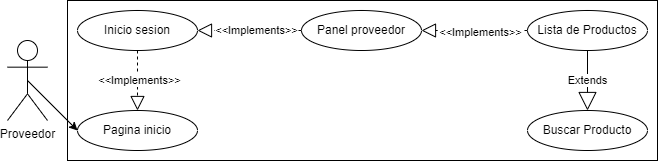

The diagram above was exported from draw.io. Its source (the exported page's mxGraphModel, read from the mxfile embedded in the PNG):
<mxGraphModel dx="1009" dy="586" grid="1" gridSize="10" guides="1" tooltips="1" connect="1" arrows="1" fold="1" page="1" pageScale="1" pageWidth="827" pageHeight="1169" math="0" shadow="0">
  <root>
    <mxCell id="0" />
    <mxCell id="1" parent="0" />
    <mxCell id="ekeSuj7FwNT8xSzvTDq4-1" value="" style="rounded=0;whiteSpace=wrap;html=1;" vertex="1" parent="1">
      <mxGeometry x="80" y="40" width="590" height="160" as="geometry" />
    </mxCell>
    <mxCell id="ekeSuj7FwNT8xSzvTDq4-2" value="Inicio sesion" style="ellipse;whiteSpace=wrap;html=1;" vertex="1" parent="1">
      <mxGeometry x="90" y="50" width="120" height="40" as="geometry" />
    </mxCell>
    <mxCell id="ekeSuj7FwNT8xSzvTDq4-3" value="Pagina inicio" style="ellipse;whiteSpace=wrap;html=1;" vertex="1" parent="1">
      <mxGeometry x="90" y="150" width="120" height="40" as="geometry" />
    </mxCell>
    <mxCell id="ekeSuj7FwNT8xSzvTDq4-4" value="" style="endArrow=block;dashed=1;endFill=0;endSize=12;html=1;rounded=0;entryX=0.5;entryY=0;entryDx=0;entryDy=0;exitX=0.5;exitY=1;exitDx=0;exitDy=0;" edge="1" parent="1" source="ekeSuj7FwNT8xSzvTDq4-2" target="ekeSuj7FwNT8xSzvTDq4-3">
      <mxGeometry width="160" relative="1" as="geometry">
        <mxPoint x="370" y="-20" as="sourcePoint" />
        <mxPoint x="220" y="-19" as="targetPoint" />
        <Array as="points" />
      </mxGeometry>
    </mxCell>
    <mxCell id="ekeSuj7FwNT8xSzvTDq4-5" value="&amp;lt;&amp;lt;Implements&amp;gt;&amp;gt;" style="edgeLabel;html=1;align=center;verticalAlign=middle;resizable=0;points=[];" connectable="0" vertex="1" parent="ekeSuj7FwNT8xSzvTDq4-4">
      <mxGeometry x="0.0545" y="1" relative="1" as="geometry">
        <mxPoint y="-3" as="offset" />
      </mxGeometry>
    </mxCell>
    <mxCell id="ekeSuj7FwNT8xSzvTDq4-6" value="" style="endArrow=classic;html=1;rounded=0;entryX=0;entryY=0.5;entryDx=0;entryDy=0;exitX=0.5;exitY=0.5;exitDx=0;exitDy=0;exitPerimeter=0;" edge="1" parent="1" source="ekeSuj7FwNT8xSzvTDq4-7" target="ekeSuj7FwNT8xSzvTDq4-3">
      <mxGeometry width="50" height="50" relative="1" as="geometry">
        <mxPoint x="90" y="120" as="sourcePoint" />
        <mxPoint x="360" y="170" as="targetPoint" />
      </mxGeometry>
    </mxCell>
    <mxCell id="ekeSuj7FwNT8xSzvTDq4-7" value="Proveedor" style="shape=umlActor;verticalLabelPosition=bottom;verticalAlign=top;html=1;outlineConnect=0;" vertex="1" parent="1">
      <mxGeometry x="20" y="80" width="40" height="80" as="geometry" />
    </mxCell>
    <mxCell id="ekeSuj7FwNT8xSzvTDq4-8" value="Panel proveedor" style="ellipse;whiteSpace=wrap;html=1;" vertex="1" parent="1">
      <mxGeometry x="314" y="50" width="120" height="40" as="geometry" />
    </mxCell>
    <mxCell id="ekeSuj7FwNT8xSzvTDq4-9" value="Lista de Productos" style="ellipse;whiteSpace=wrap;html=1;" vertex="1" parent="1">
      <mxGeometry x="540" y="50" width="120" height="40" as="geometry" />
    </mxCell>
    <mxCell id="ekeSuj7FwNT8xSzvTDq4-10" value="" style="endArrow=block;dashed=1;endFill=0;endSize=12;html=1;rounded=0;entryX=1;entryY=0.5;entryDx=0;entryDy=0;exitX=0;exitY=0.5;exitDx=0;exitDy=0;" edge="1" parent="1" source="ekeSuj7FwNT8xSzvTDq4-9" target="ekeSuj7FwNT8xSzvTDq4-8">
      <mxGeometry width="160" relative="1" as="geometry">
        <mxPoint x="610" y="790" as="sourcePoint" />
        <mxPoint x="580" y="650" as="targetPoint" />
        <Array as="points" />
      </mxGeometry>
    </mxCell>
    <mxCell id="ekeSuj7FwNT8xSzvTDq4-11" value="&amp;lt;&amp;lt;Implements&amp;gt;&amp;gt;" style="edgeLabel;html=1;align=center;verticalAlign=middle;resizable=0;points=[];" connectable="0" vertex="1" parent="ekeSuj7FwNT8xSzvTDq4-10">
      <mxGeometry x="0.0545" y="1" relative="1" as="geometry">
        <mxPoint x="8" as="offset" />
      </mxGeometry>
    </mxCell>
    <mxCell id="ekeSuj7FwNT8xSzvTDq4-12" value="" style="endArrow=block;dashed=1;endFill=0;endSize=12;html=1;rounded=0;entryX=1;entryY=0.5;entryDx=0;entryDy=0;exitX=0;exitY=0.5;exitDx=0;exitDy=0;" edge="1" parent="1" source="ekeSuj7FwNT8xSzvTDq4-8" target="ekeSuj7FwNT8xSzvTDq4-2">
      <mxGeometry width="160" relative="1" as="geometry">
        <mxPoint x="160" y="100" as="sourcePoint" />
        <mxPoint x="160" y="160" as="targetPoint" />
        <Array as="points" />
      </mxGeometry>
    </mxCell>
    <mxCell id="ekeSuj7FwNT8xSzvTDq4-13" value="&amp;lt;&amp;lt;Implements&amp;gt;&amp;gt;" style="edgeLabel;html=1;align=center;verticalAlign=middle;resizable=0;points=[];" connectable="0" vertex="1" parent="ekeSuj7FwNT8xSzvTDq4-12">
      <mxGeometry x="0.0545" y="1" relative="1" as="geometry">
        <mxPoint x="9" y="-2" as="offset" />
      </mxGeometry>
    </mxCell>
    <mxCell id="ekeSuj7FwNT8xSzvTDq4-14" value="Buscar Producto" style="ellipse;whiteSpace=wrap;html=1;" vertex="1" parent="1">
      <mxGeometry x="540" y="150" width="120" height="40" as="geometry" />
    </mxCell>
    <mxCell id="ekeSuj7FwNT8xSzvTDq4-15" value="Extends" style="endArrow=block;endSize=16;endFill=0;html=1;rounded=0;exitX=0.5;exitY=1;exitDx=0;exitDy=0;entryX=0.5;entryY=0;entryDx=0;entryDy=0;" edge="1" parent="1" source="ekeSuj7FwNT8xSzvTDq4-9" target="ekeSuj7FwNT8xSzvTDq4-14">
      <mxGeometry width="160" relative="1" as="geometry">
        <mxPoint x="600" y="90" as="sourcePoint" />
        <mxPoint x="600" y="140" as="targetPoint" />
      </mxGeometry>
    </mxCell>
  </root>
</mxGraphModel>